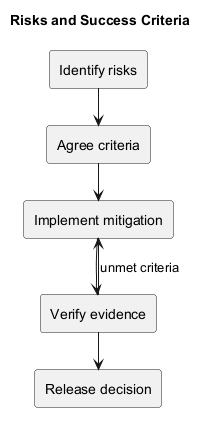

The diagram above was rendered by PlantUML. Its source (embedded in the PNG):
@startuml
!pragma layout smetana
title Risks and Success Criteria
rectangle "Identify risks" as I
rectangle "Agree criteria" as C
rectangle "Implement mitigation" as M
rectangle "Verify evidence" as V
rectangle "Release decision" as R
I --> C
C --> M
M --> V
V --> R
V --> M : unmet criteria
@enduml